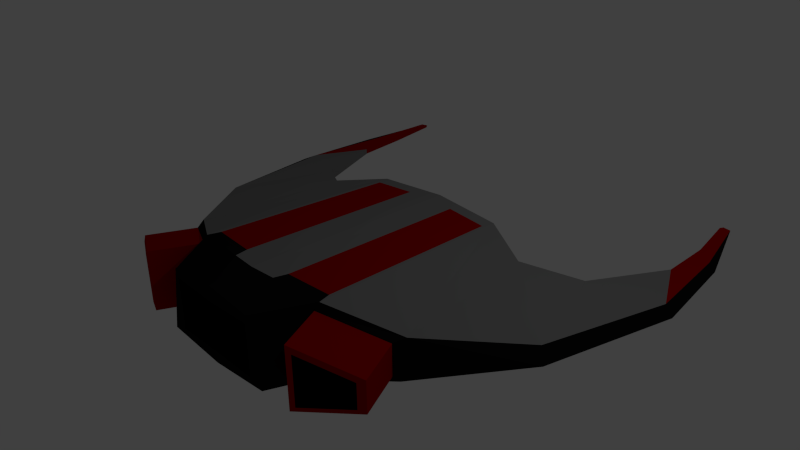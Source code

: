 # Source: Enemy1.blend  (saved by Blender 2.73.0; exported with 4.5.12 LTS)
import bpy
from mathutils import Matrix  # noqa: F401  (used for matrix-valued properties, if any)

bpy.ops.wm.read_factory_settings(use_empty=True)
scene = bpy.context.scene
scene.name = 'Scene'

# ---- collections
col_collection_1 = bpy.data.collections.new('Collection 1'); scene.collection.children.link(col_collection_1)

# ---- materials (node trees are filled in below, after node groups)
mat_enemy_gray = bpy.data.materials.new('Enemy Gray')
mat_enemy_gray.alpha_threshold = 0.0
mat_enemy_gray.use_transparent_shadow = False
mat_enemy_gray.diffuse_color = (0.2079, 0.2079, 0.2079, 1.0)
mat_enemy_gray.roughness = 0.5
mat_enemy_gray.line_color = (0.0, 0.0, 0.0, 1.0)
mat_enemy_red = bpy.data.materials.new('Enemy Red')
mat_enemy_red.alpha_threshold = 0.0
mat_enemy_red.use_transparent_shadow = False
mat_enemy_red.diffuse_color = (0.3343, 0.0005333, 0.0, 1.0)
mat_enemy_red.roughness = 0.5
mat_enemy_black = bpy.data.materials.new('Enemy Black')
mat_enemy_black.alpha_threshold = 0.0
mat_enemy_black.use_transparent_shadow = False
mat_enemy_black.diffuse_color = (0.005605, 0.005605, 0.005605, 1.0)
mat_enemy_black.roughness = 0.5

# ---- material node trees

# ---- world
world_world = bpy.data.worlds.new('World'); scene.world = world_world
world_world.color = (0.05088, 0.05088, 0.05088)
world_world.use_sun_shadow = False
world_world.sun_shadow_jitter_overblur = 0.0
world_world.cycles.sampling_method = 'MANUAL'
world_world.cycles.sample_map_resolution = 256

# ---- cameras
cam_camera = bpy.data.cameras.new('Camera')
cam_camera.clip_end = 100.0
cam_camera.lens = 35.0
cam_camera.sensor_width = 32.0
cam_camera.sensor_height = 18.0
cam_camera.ortho_scale = 7.314
cam_camera.dof.focus_distance = 0.0
cam_camera.dof.aperture_fstop = 128.0

# ---- lights
light_lamp = bpy.data.lights.new('Lamp', 'POINT')
light_lamp.transmission_factor = 0.0
light_lamp.cutoff_distance = 30.0
light_lamp.energy = 100.0
light_lamp.shadow_buffer_clip_start = 1.001
light_lamp.shadow_soft_size = 0.1
light_lamp.shadow_maximum_resolution = 0.006
light_lamp.use_absolute_resolution = True
light_lamp.cycles.use_multiple_importance_sampling = False

# ---- meshes
me_cube = bpy.data.meshes.new('Cube')
me_cube.from_pydata([(1.0, 0.6333, -1.0), (1.0, -1.0, -1.0), (1.0, 0.6333, 0.7802), (1.095, -0.9428, 1.0), (1.788e-07, 0.6587, -1.0), (0.0, -1.0, -1.0), (2.384e-07, 0.6587, 0.8913), (-5.364e-07, -1.0, 1.07), (1.707, 0.4435, -0.5017), (1.966, -0.7509, -0.5017), (1.707, 0.4435, 0.5017), (1.96, -0.6937, 0.5017), (2.386, 0.6782, -0.1668), (2.98, -0.1563, -0.1668), (2.386, 0.6782, 0.1668), (2.867, -0.09914, 0.1668), (2.855, 1.301, -0.1974), (3.407, 0.8312, -0.1974), (2.855, 1.301, -0.0436), (3.249, 0.8884, -0.0436), (2.848, 1.689, -0.1066), (3.244, 1.506, -0.1066), (2.848, 1.689, -0.02603), (3.104, 1.563, -0.02603), (2.773, 2.023, 0.08936), (2.909, 2.038, 0.08936), (2.773, 2.023, 0.1163), (2.909, 2.038, 0.1163), (1.084, -0.9782, -0.8251), (1.084, -0.9782, 0.8251), (1.882, -0.7726, -0.414), (1.882, -0.7726, 0.414), (1.373, -1.31, -0.8251), (1.373, -1.31, 0.8251), (2.17, -1.104, -0.414), (2.17, -1.104, 0.414), (1.454, -1.3, -0.6581), (1.454, -1.3, 0.6581), (2.09, -1.136, -0.3302), (2.09, -1.136, 0.3302), (1.302, -1.115, -0.6581), (1.302, -1.115, 0.6581), (1.938, -0.9508, -0.3302), (1.938, -0.9508, 0.3302), (0.8793, -1.309, -0.8497), (0.7049, -1.309, 0.8933), (0.0, -1.309, -1.0), (-5.364e-07, -1.309, 1.028), (0.6766, -1.309, -0.7137), (0.6766, -1.309, 0.6977), (0.0, -1.309, -0.7137), (-5.364e-07, -1.309, 0.621), (0.6766, -1.061, -0.7137), (0.6766, -1.061, 0.6977), (0.0, -1.061, -0.7137), (-5.364e-07, -1.061, 0.621), (2.803, 2.046, 0.1245), (0.9851, 0.6249, -0.6493), (0.9851, 0.6249, 0.4704), (0.1374, 0.6465, -0.6493), (0.1374, 0.6465, 0.5403), (1.584, 0.464, -0.3359), (1.584, 0.464, 0.2952), (0.3322, 0.6503, -1.0), (0.3322, -1.0, -1.0), (0.3322, 0.6503, 0.8544), (0.3638, -0.981, 1.047), (0.292, -1.309, -0.9501), (0.2341, -1.309, 0.983), (0.2247, -1.309, -0.7137), (0.2247, -1.309, 0.6464), (0.2247, -1.061, -0.7137), (0.2247, -1.061, 0.6464), (0.419, 0.6394, -0.6493), (0.419, 0.6394, 0.5171), (0.9636, 0.5377, 0.7971), (1.047, -0.8485, 0.9904), (0.3762, 0.5526, 0.8623), (0.404, -0.8821, 1.031)], [], [(2, 3, 11, 10), (2, 10, 62, 58), (65, 6, 7, 66), (63, 64, 5, 4), (10, 11, 15, 14), (1, 9, 30, 28), (8, 0, 57, 61), (1, 0, 8, 9), (14, 15, 19, 18), (11, 9, 13, 15), (8, 10, 14, 12), (9, 8, 12, 13), (18, 19, 23, 22), (15, 13, 17, 19), (12, 14, 18, 16), (13, 12, 16, 17), (22, 23, 27, 26), (19, 17, 21, 23), (16, 18, 22, 20), (17, 16, 20, 21), (23, 21, 25, 27), (20, 22, 26, 24), (21, 20, 24, 25), (28, 30, 34, 32), (11, 3, 29, 31), (9, 11, 31, 30), (3, 1, 28, 29), (32, 34, 38, 36), (31, 29, 33, 35), (30, 31, 35, 34), (29, 28, 32, 33), (36, 38, 42, 40), (35, 33, 37, 39), (34, 35, 39, 38), (33, 32, 36, 37), (41, 40, 42, 43), (39, 37, 41, 43), (38, 39, 43, 42), (37, 36, 40, 41), (66, 7, 47, 68), (64, 1, 44, 67), (1, 3, 45, 44), (68, 47, 51, 70), (67, 44, 48, 69), (44, 45, 49, 48), (71, 72, 55, 54), (70, 51, 55, 72), (69, 48, 52, 71), (48, 49, 53, 52), (26, 27, 56), (27, 25, 56), (24, 26, 56), (25, 24, 56), (74, 73, 59, 60), (57, 58, 62, 61), (10, 8, 61, 62), (4, 6, 60, 59), (65, 2, 58, 74), (63, 4, 59, 73), (0, 63, 73, 57), (6, 65, 74, 60), (58, 57, 73, 74), (50, 69, 71, 54), (49, 70, 72, 53), (52, 53, 72, 71), (46, 67, 69, 50), (45, 68, 70, 49), (5, 64, 67, 46), (3, 66, 68, 45), (0, 1, 64, 63), (65, 66, 78, 77), (75, 77, 78, 76), (66, 3, 76, 78), (2, 65, 77, 75), (3, 2, 75, 76)])
me_cube.polygons.foreach_set('material_index', [0, 0, 0, 0, 0, 2, 0, 0, 0, 2, 0, 0, 1, 2, 0, 0, 1, 2, 1, 1, 2, 1, 1, 1, 2, 2, 2, 1, 1, 1, 1, 2, 1, 1, 1, 2, 1, 1, 2, 2, 2, 2, 2, 2, 2, 2, 2, 2, 2, 1, 2, 1, 1, 1, 1, 0, 0, 0, 0, 0, 0, 1, 2, 2, 2, 2, 2, 2, 2, 0, 0, 1, 2, 0, 0])
me_cube.materials.append(mat_enemy_gray)
me_cube.materials.append(mat_enemy_red)
me_cube.materials.append(mat_enemy_black)
me_cube.use_remesh_preserve_volume = False
me_cube.use_remesh_preserve_attributes = False
me_cube.use_mirror_vertex_groups = False
me_cube.update()

# ---- objects
ob_cube = bpy.data.objects.new('Cube', me_cube)
ob_lamp = bpy.data.objects.new('Lamp', light_lamp)
ob_camera = bpy.data.objects.new('Camera', cam_camera)

# ---- transforms, parenting, visibility, modifiers, constraints
ob_cube.location = (0.0, 0.0, 0.0)
ob_cube.scale = (1.0, 1.838, 0.5013)
ob_cube.lock_rotations_4d = False
ob_cube.empty_display_type = 'ARROWS'
ob_cube.lineart.crease_threshold = 0.0
_m = ob_cube.modifiers.new('Mirror', 'MIRROR')
ob_lamp.location = (4.076, 1.005, 5.904)
ob_lamp.rotation_euler = (0.6503, 0.05522, 1.866)
ob_lamp.lock_rotations_4d = False
ob_lamp.empty_display_type = 'ARROWS'
ob_lamp.color = (0.0, 0.0, 0.0, 0.0)
ob_lamp.lineart.crease_threshold = 0.0
ob_camera.location = (7.481, -6.508, 5.344)
ob_camera.rotation_euler = (1.109, 0.01082, 0.8149)
ob_camera.lock_rotations_4d = False
ob_camera.empty_display_type = 'ARROWS'
ob_camera.color = (0.0, 0.0, 0.0, 0.0)
ob_camera.display_type = 'WIRE'
ob_camera.lineart.crease_threshold = 0.0

# ---- collection membership
col_collection_1.objects.link(ob_cube)
col_collection_1.objects.link(ob_lamp)
col_collection_1.objects.link(ob_camera)

# ---- scene / render settings (as saved in the file)
scene.camera = ob_camera
scene.frame_start = 1; scene.frame_end = 250; scene.frame_set(1)
scene.render.engine = 'BLENDER_EEVEE_NEXT'
scene.render.resolution_percentage = 50
scene.render.dither_intensity = 0.0
scene.cycles.use_denoising = False
scene.cycles.samples = 10
scene.cycles.sampling_pattern = 'TABULATED_SOBOL'
scene.cycles.light_sampling_threshold = 0.0
scene.cycles.use_adaptive_sampling = False
scene.cycles.use_light_tree = False
scene.cycles.blur_glossy = 0.0
scene.cycles.pixel_filter_type = 'GAUSSIAN'
scene.cycles.sample_clamp_indirect = 0.0
scene.view_settings.view_transform = 'Standard'
bpy.context.view_layer.update()

